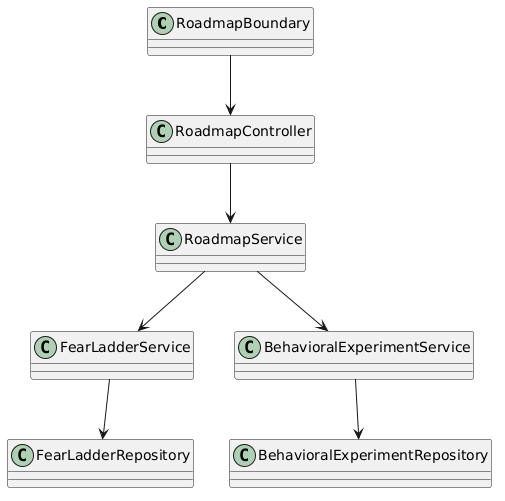

The diagram above was rendered by PlantUML. Its source (embedded in the PNG):
@startuml
skinparam defaultFontName "Times New Roman"
class RoadmapBoundary
class RoadmapController
class RoadmapService
class FearLadderService
class BehavioralExperimentService
class FearLadderRepository
class BehavioralExperimentRepository
RoadmapBoundary --> RoadmapController
RoadmapController --> RoadmapService
RoadmapService --> FearLadderService
RoadmapService --> BehavioralExperimentService
FearLadderService --> FearLadderRepository
BehavioralExperimentService --> BehavioralExperimentRepository
@enduml